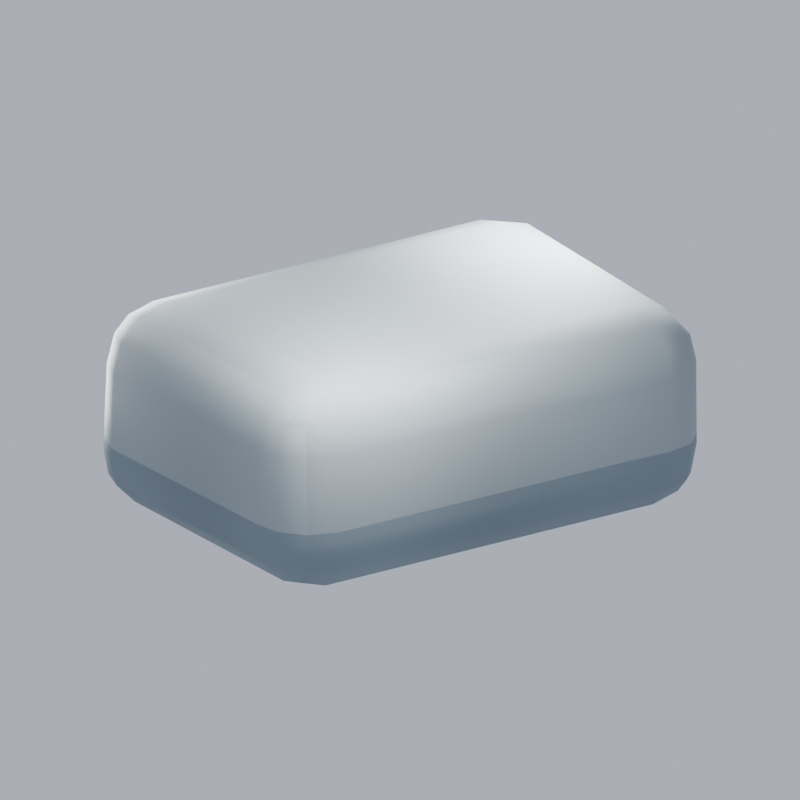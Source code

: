 # Source: env_wet_stone_r01.blend  (saved by Blender 5.3.31; exported with 4.5.12 LTS)
import bpy
from mathutils import Matrix  # noqa: F401  (used for matrix-valued properties, if any)

bpy.ops.wm.read_factory_settings(use_empty=True)
scene = bpy.context.scene
scene.name = 'Scene'

# ---- collections
col_env_wet_stone = bpy.data.collections.new('env_wet_stone'); scene.collection.children.link(col_env_wet_stone)

# ---- images (referenced by path relative to the original .blend; pixels are not part of the script)
import os
ASSET_DIR = os.environ.get("B2B_ASSET_DIR", "")  # directory of the original .blend (textures are referenced by path, not embedded)
HERE = os.path.dirname(os.path.abspath(__file__))  # packed textures are extracted next to this script under _unpacked/

def load_image(name, relpath, width, height, colorspace="sRGB"):
    """Load a texture the original file referenced (path relative to the .blend, or extracted next to this script)."""
    p = next((c for c in (os.path.join(HERE, relpath), os.path.join(ASSET_DIR, relpath)) if relpath and os.path.exists(c)), "")
    if p:
        img = bpy.data.images.load(p, check_existing=True)
        img.name = name
    else:  # same state as the original file: an image datablock whose file is absent (Cycles renders it pink)
        img = bpy.data.images.new(name, width, height)
        img.source = "FILE"
        img.filepath = "//" + (relpath or name)
    img.colorspace_settings.name = colorspace
    return img
img_m_env_wet_stone_png = load_image('M_env_wet_stone.png', '_unpacked/M_env_wet_stone.e23cbf37.png', 256, 256, 'sRGB')

# ---- materials (node trees are filled in below, after node groups)
mat_m_env_wet_stone = bpy.data.materials.new('M_env_wet_stone')
mat_m_env_wet_stone.diffuse_color = (0.3231, 0.3763, 0.3916, 1.0)
mat_m_env_wet_stone.roughness = 0.7

# ---- material node trees
mat_m_env_wet_stone.use_nodes = True; mat_m_env_wet_stone.node_tree.nodes.clear()
_N = mat_m_env_wet_stone.node_tree.nodes; _L = mat_m_env_wet_stone.node_tree.links
n0 = _N.new('ShaderNodeBsdfPrincipled'); n0.name = 'Principled BSDF'; n0.location = (-200, 100)
n0.inputs[2].default_value = 0.7
n0.inputs[10].default_value = 0.005
n1 = _N.new('ShaderNodeOutputMaterial'); n1.name = 'Material Output'; n1.location = (200, 100)
n2 = _N.new('ShaderNodeTexImage'); n2.name = 'Image Texture'; n2.location = (0, 0)
n2.image = img_m_env_wet_stone_png
n3 = _N.new('ShaderNodeNewGeometry'); n3.name = 'Geometry'; n3.location = (0, 0)
n4 = _N.new('ShaderNodeSeparateXYZ'); n4.name = 'Separate XYZ'; n4.location = (0, 0)
n5 = _N.new('ShaderNodeMath'); n5.name = 'Math'; n5.location = (0, 0)
n5.operation = 'LESS_THAN'
n5.inputs[1].default_value = 0.22
n6 = _N.new('ShaderNodeMixRGB'); n6.name = 'Mix (Legacy)'; n6.location = (0, 0)
n6.blend_type = 'MULTIPLY'
n6.inputs[2].default_value = (0.62, 0.68, 0.73, 1.0)
_L.new(n0.outputs[0], n1.inputs[0])
_L.new(n2.outputs[0], n6.inputs[1])
_L.new(n3.outputs[0], n4.inputs[0])
_L.new(n4.outputs[2], n5.inputs[0])
_L.new(n5.outputs[0], n6.inputs[0])
_L.new(n6.outputs[0], n0.inputs[0])
n1.is_active_output = True

# ---- world
world_c011_preview_world = bpy.data.worlds.new('C011_Preview_World'); scene.world = world_c011_preview_world
world_c011_preview_world.use_nodes = True; world_c011_preview_world.node_tree.nodes.clear()
_N = world_c011_preview_world.node_tree.nodes; _L = world_c011_preview_world.node_tree.links
n0 = _N.new('ShaderNodeBackground'); n0.name = 'Background'; n0.location = (-200, 100)
n0.inputs[0].default_value = (0.78, 0.84, 1.0, 1.0)
n0.inputs[1].default_value = 0.65
n1 = _N.new('ShaderNodeOutputWorld'); n1.name = 'World Output'; n1.location = (200, 100)
_L.new(n0.outputs[0], n1.inputs[0])
n1.is_active_output = True

# ---- cameras
cam_orthographic = bpy.data.cameras.new('Orthographic')
cam_orthographic.type = 'ORTHO'
cam_orthographic.clip_end = 100.0
cam_orthographic.ortho_scale = 4.45

# ---- lights
light_rig_preview_key = bpy.data.lights.new('Rig_Preview_Key', 'AREA')
light_rig_preview_key.energy = 85.0
light_rig_preview_key.shape = 'DISK'
light_rig_preview_key.size = 1.003
light_rig_preview_fill = bpy.data.lights.new('Rig_Preview_Fill', 'AREA')
light_rig_preview_fill.energy = 60.0
light_rig_preview_fill.shape = 'DISK'
light_rig_preview_fill.size = 1.338
light_rig_preview_rim = bpy.data.lights.new('Rig_Preview_Rim', 'AREA')
light_rig_preview_rim.energy = 90.0
light_rig_preview_rim.shape = 'DISK'
light_rig_preview_rim.size = 1.003

# ---- meshes
me_cube = bpy.data.meshes.new('Cube')
me_cube.from_pydata([(-1.087, -0.7386, -0.6034), (-1.106, -1.067, -0.2534), (-1.423, -0.6979, -0.2534), (-1.1, -0.9173, -0.5566), (-1.259, -0.7308, -0.5566), (-1.266, -0.8984, -0.5112), (-1.278, -1.006, -0.2534), (-1.107, -1.039, -0.4282), (-1.271, -0.9809, -0.4208), (-1.382, -0.7146, -0.4282), (-1.393, -0.8711, -0.2534), (-1.353, -0.8838, -0.4208), (-1.092, -1.02, 0.2534), (-1.071, -0.6923, 0.6034), (-1.414, -0.6863, 0.2534), (-1.084, -0.9765, 0.4282), (-1.262, -0.975, 0.2534), (-1.246, -0.938, 0.4208), (-1.241, -0.6968, 0.5566), (-1.074, -0.8591, 0.5566), (-1.239, -0.8566, 0.5112), (-1.378, -0.8537, 0.2534), (-1.367, -0.6938, 0.4282), (-1.329, -0.8543, 0.4208), (-1.126, 0.7377, -0.6034), (-1.483, 0.6951, -0.2534), (-1.104, 1.067, -0.2534), (-1.305, 0.7288, -0.5566), (-1.122, 0.9165, -0.5566), (-1.292, 0.8968, -0.5112), (-1.425, 0.8691, -0.2534), (-1.436, 0.7115, -0.4282), (-1.383, 0.8817, -0.4208), (-1.112, 1.039, -0.4282), (-1.284, 1.006, -0.2534), (-1.285, 0.9799, -0.4208), (-1.109, 0.694, 0.6034), (-1.09, 1.02, 0.2534), (-1.473, 0.6879, 0.2534), (-1.096, 0.8601, 0.5566), (-1.287, 0.6991, 0.5566), (-1.265, 0.8581, 0.5112), (-1.268, 0.9751, 0.2534), (-1.089, 0.9767, 0.4282), (-1.26, 0.9387, 0.4208), (-1.42, 0.6962, 0.4282), (-1.409, 0.8546, 0.2534), (-1.359, 0.8558, 0.4208), (1.087, -0.693, -0.6034), (1.423, -0.6865, -0.2534), (1.106, -1.02, -0.2534), (1.259, -0.6977, -0.5566), (1.1, -0.8603, -0.5566), (1.266, -0.8581, -0.5112), (1.393, -0.8541, -0.2534), (1.382, -0.6944, -0.4282), (1.353, -0.8555, -0.4208), (1.107, -0.9771, -0.4282), (1.278, -0.9752, -0.2534), (1.271, -0.9392, -0.4208), (1.071, -0.7389, 0.6034), (1.092, -1.068, 0.2534), (1.414, -0.6984, 0.2534), (1.074, -0.9182, 0.5566), (1.241, -0.7316, 0.5566), (1.239, -0.9, 0.5112), (1.262, -1.007, 0.2534), (1.084, -1.041, 0.4282), (1.246, -0.9827, 0.4208), (1.367, -0.7154, 0.4282), (1.378, -0.8721, 0.2534), (1.329, -0.8855, 0.4208), (1.126, 0.6947, -0.6034), (1.104, 1.02, -0.2534), (1.483, 0.6882, -0.2534), (1.122, 0.8613, -0.5566), (1.305, 0.7, -0.5566), (1.292, 0.8596, -0.5112), (1.284, 0.9753, -0.2534), (1.112, 0.9773, -0.4282), (1.285, 0.9399, -0.4208), (1.436, 0.697, -0.4282), (1.425, 0.8551, -0.2534), (1.383, 0.8571, -0.4208), (1.109, 0.7381, 0.6034), (1.473, 0.6956, 0.2534), (1.09, 1.068, 0.2534), (1.287, 0.7296, 0.5566), (1.096, 0.9175, 0.5566), (1.265, 0.8984, 0.5112), (1.409, 0.8701, 0.2534), (1.42, 0.7124, 0.4282), (1.359, 0.8834, 0.4208), (1.089, 1.041, 0.4282), (1.268, 1.007, 0.2534), (1.26, 0.9817, 0.4208)], [], [(0, 3, 5, 4), (3, 7, 8, 5), (1, 6, 8, 7), (6, 10, 11, 8), (2, 9, 11, 10), (9, 4, 5, 11), (5, 8, 11), (12, 15, 17, 16), (15, 19, 20, 17), (13, 18, 20, 19), (18, 22, 23, 20), (14, 21, 23, 22), (21, 16, 17, 23), (17, 20, 23), (24, 27, 29, 28), (27, 31, 32, 29), (25, 30, 32, 31), (30, 34, 35, 32), (26, 33, 35, 34), (33, 28, 29, 35), (29, 32, 35), (36, 39, 41, 40), (39, 43, 44, 41), (37, 42, 44, 43), (42, 46, 47, 44), (38, 45, 47, 46), (45, 40, 41, 47), (41, 44, 47), (48, 51, 53, 52), (51, 55, 56, 53), (49, 54, 56, 55), (54, 58, 59, 56), (50, 57, 59, 58), (57, 52, 53, 59), (53, 56, 59), (60, 63, 65, 64), (63, 67, 68, 65), (61, 66, 68, 67), (66, 70, 71, 68), (62, 69, 71, 70), (69, 64, 65, 71), (65, 68, 71), (72, 75, 77, 76), (75, 79, 80, 77), (73, 78, 80, 79), (78, 82, 83, 80), (74, 81, 83, 82), (81, 76, 77, 83), (77, 80, 83), (84, 87, 89, 88), (87, 91, 92, 89), (85, 90, 92, 91), (90, 94, 95, 92), (86, 93, 95, 94), (93, 88, 89, 95), (89, 92, 95), (24, 0, 4, 27), (27, 4, 9, 31), (31, 9, 2, 25), (1, 12, 16, 6), (6, 16, 21, 10), (10, 21, 14, 2), (13, 36, 40, 18), (18, 40, 45, 22), (22, 45, 38, 14), (37, 26, 34, 42), (42, 34, 30, 46), (46, 30, 25, 38), (72, 24, 28, 75), (75, 28, 33, 79), (79, 33, 26, 73), (36, 84, 88, 39), (39, 88, 93, 43), (43, 93, 86, 37), (85, 74, 82, 90), (90, 82, 78, 94), (94, 78, 73, 86), (48, 72, 76, 51), (51, 76, 81, 55), (55, 81, 74, 49), (84, 60, 64, 87), (87, 64, 69, 91), (91, 69, 62, 85), (61, 50, 58, 66), (66, 58, 54, 70), (70, 54, 49, 62), (0, 48, 52, 3), (3, 52, 57, 7), (7, 57, 50, 1), (60, 13, 19, 63), (63, 19, 15, 67), (67, 15, 12, 61), (24, 72, 48, 0), (2, 14, 38, 25), (50, 61, 12, 1), (84, 36, 13, 60), (26, 37, 86, 73), (74, 85, 62, 49)])
me_cube.polygons.foreach_set('use_smooth', [True] * 98)
_uv = me_cube.uv_layers.new(name='UVMap')
_uv.uv.foreach_set('vector', [0.03837, 0.0754, 0.00599, 0.07381, 0.008748, 0.04372, 0.03909, 0.04425, 0.3499, 0.9526, 0.3731, 0.9538, 0.3745, 0.9836, 0.3582, 0.9826, 0.4047, 0.9537, 0.4048, 0.9848, 0.3745, 0.9836, 0.3731, 0.9538, 0.749, 0.5341, 0.7485, 0.5578, 0.7183, 0.5558, 0.7187, 0.5388, 0.7484, 0.589, 0.7169, 0.5863, 0.7183, 0.5558, 0.7485, 0.5578, 0.7169, 0.5863, 0.6942, 0.5841, 0.7023, 0.5537, 0.7183, 0.5558, 0.7023, 0.5537, 0.7187, 0.5388, 0.7183, 0.5558, 0.4965, 0.9512, 0.5282, 0.9497, 0.5269, 0.979, 0.4966, 0.9819, 0.5282, 0.9497, 0.5516, 0.9479, 0.5434, 0.9777, 0.5269, 0.979, 0.6316, 0.03876, 0.6316, 0.007922, 0.6605, 0.007671, 0.6617, 0.03735, 0.8958, 0.5901, 0.872, 0.5899, 0.8708, 0.5611, 0.8876, 0.5612, 0.8402, 0.591, 0.8403, 0.5609, 0.8708, 0.5611, 0.872, 0.5899, 0.8403, 0.5609, 0.8408, 0.5397, 0.8712, 0.5464, 0.8708, 0.5611, 0.5269, 0.979, 0.5434, 0.9777, 0.527, 0.994, 0.3055, 0.06222, 0.3032, 0.02979, 0.3337, 0.03128, 0.3379, 0.06211, 0.6942, 0.8481, 0.7169, 0.8441, 0.7185, 0.8752, 0.7025, 0.8785, 0.7483, 0.8408, 0.7486, 0.8726, 0.7185, 0.8752, 0.7169, 0.8441, 0.7486, 0.8726, 0.7492, 0.8982, 0.7189, 0.8936, 0.7185, 0.8752, 0.8411, 0.464, 0.8727, 0.4654, 0.8713, 0.4967, 0.841, 0.4966, 0.8727, 0.4654, 0.8958, 0.4672, 0.8876, 0.4981, 0.8713, 0.4967, 0.7025, 0.8785, 0.7185, 0.8752, 0.7189, 0.8936, 0.3804, 0.03813, 0.3504, 0.04123, 0.3499, 0.01063, 0.3786, 0.00599, 0.6942, 0.4626, 0.7175, 0.4613, 0.7188, 0.4922, 0.7024, 0.4932, 0.7492, 0.4615, 0.7492, 0.4937, 0.7188, 0.4922, 0.7175, 0.4613, 0.7492, 0.4937, 0.7491, 0.5193, 0.7188, 0.5101, 0.7188, 0.4922, 0.8401, 0.8394, 0.872, 0.8412, 0.8709, 0.8704, 0.8404, 0.87, 0.872, 0.8412, 0.8958, 0.8425, 0.8877, 0.8714, 0.8709, 0.8704, 0.7024, 0.4932, 0.7188, 0.4922, 0.7188, 0.5101, 0.05586, 0.469, 0.05578, 0.5001, 0.0268, 0.5019, 0.02567, 0.472, 0.00599, 0.8551, 0.0289, 0.8538, 0.03213, 0.8827, 0.01601, 0.8836, 0.0603, 0.8507, 0.06227, 0.8808, 0.03213, 0.8827, 0.0289, 0.8538, 0.06227, 0.8808, 0.0639, 0.9019, 0.03326, 0.8973, 0.03213, 0.8827, 0.4047, 0.553, 0.3731, 0.5528, 0.3744, 0.5231, 0.4047, 0.5219, 0.3731, 0.5528, 0.3499, 0.5541, 0.3581, 0.5241, 0.3744, 0.5231, 0.3581, 0.5241, 0.3745, 0.5083, 0.3744, 0.5231, 0.6497, 0.4263, 0.6822, 0.4262, 0.6796, 0.456, 0.6492, 0.4572, 0.5515, 0.5587, 0.5281, 0.5569, 0.5268, 0.5276, 0.5433, 0.529, 0.4964, 0.5555, 0.4965, 0.5247, 0.5268, 0.5276, 0.5281, 0.5569, 0.1559, 0.9019, 0.1541, 0.8782, 0.1846, 0.8784, 0.1859, 0.8955, 0.1521, 0.8471, 0.1839, 0.8479, 0.1846, 0.8784, 0.1541, 0.8782, 0.1839, 0.8479, 0.2076, 0.8486, 0.2013, 0.8795, 0.1846, 0.8784, 0.2013, 0.8795, 0.1859, 0.8955, 0.1846, 0.8784, 0.3073, 0.47, 0.3375, 0.4686, 0.3379, 0.4994, 0.3091, 0.5024, 0.8958, 0.06088, 0.8727, 0.06266, 0.8713, 0.03136, 0.8876, 0.02999, 0.8411, 0.06411, 0.841, 0.03152, 0.8713, 0.03136, 0.8727, 0.06266, 0.841, 0.03152, 0.8409, 0.00599, 0.8712, 0.01357, 0.8713, 0.03136, 0.04454, 0.6027, 0.01296, 0.6028, 0.0126, 0.5735, 0.04278, 0.5722, 0.3092, 0.5261, 0.3091, 0.5024, 0.3379, 0.4994, 0.3379, 0.5158, 0.8876, 0.02999, 0.8713, 0.03136, 0.8712, 0.01357, 0.3825, 0.4399, 0.3848, 0.4721, 0.3541, 0.469, 0.3499, 0.4384, 0.1909, 0.5849, 0.1676, 0.5903, 0.1645, 0.5591, 0.1808, 0.5547, 0.1361, 0.5956, 0.1342, 0.5637, 0.1645, 0.5591, 0.1676, 0.5903, 0.1342, 0.5637, 0.133, 0.5381, 0.1636, 0.5407, 0.1645, 0.5591, 0.7493, 0.06658, 0.7177, 0.06674, 0.7189, 0.03589, 0.7493, 0.03438, 0.7177, 0.06674, 0.6943, 0.06551, 0.7025, 0.03487, 0.7189, 0.03589, 0.1808, 0.5547, 0.1645, 0.5591, 0.1636, 0.5407, 0.3055, 0.06222, 0.03837, 0.0754, 0.03909, 0.04425, 0.3032, 0.02979, 0.3032, 0.02979, 0.03909, 0.04425, 0.04161, 0.02179, 0.2996, 0.00599, 0.7169, 0.8441, 0.7169, 0.5863, 0.7484, 0.589, 0.7483, 0.8408, 0.4047, 0.9537, 0.4965, 0.9512, 0.4966, 0.9819, 0.4048, 0.9848, 0.749, 0.5341, 0.8408, 0.5397, 0.8403, 0.5609, 0.7485, 0.5578, 0.7485, 0.5578, 0.8403, 0.5609, 0.8402, 0.591, 0.7484, 0.589, 0.6316, 0.03876, 0.3804, 0.03813, 0.3786, 0.00599, 0.6316, 0.007922, 0.8958, 0.5901, 0.8958, 0.8425, 0.872, 0.8412, 0.872, 0.5899, 0.872, 0.5899, 0.872, 0.8412, 0.8401, 0.8394, 0.8402, 0.591, 0.7492, 0.4615, 0.8411, 0.464, 0.841, 0.4966, 0.7492, 0.4937, 0.7492, 0.4937, 0.841, 0.4966, 0.8409, 0.5221, 0.7491, 0.5193, 0.8404, 0.87, 0.7486, 0.8726, 0.7483, 0.8408, 0.8401, 0.8394, 0.3073, 0.47, 0.3055, 0.06222, 0.3379, 0.06211, 0.3375, 0.4686, 0.8958, 0.06088, 0.8958, 0.4672, 0.8727, 0.4654, 0.8727, 0.06266, 0.8727, 0.06266, 0.8727, 0.4654, 0.8411, 0.464, 0.8411, 0.06411, 0.3804, 0.03813, 0.3825, 0.4399, 0.3499, 0.4384, 0.3504, 0.04123, 0.6942, 0.4626, 0.6943, 0.06551, 0.7177, 0.06674, 0.7175, 0.4613, 0.7175, 0.4613, 0.7177, 0.06674, 0.7493, 0.06658, 0.7492, 0.4615, 0.1361, 0.5956, 0.04454, 0.6027, 0.04278, 0.5722, 0.1342, 0.5637, 0.7492, 0.008796, 0.8409, 0.00599, 0.841, 0.03152, 0.7493, 0.03438, 0.7493, 0.03438, 0.841, 0.03152, 0.8411, 0.06411, 0.7493, 0.06658, 0.05586, 0.469, 0.3073, 0.47, 0.3091, 0.5024, 0.05578, 0.5001, 0.05578, 0.5001, 0.3091, 0.5024, 0.3092, 0.5261, 0.057, 0.5223, 0.0289, 0.8538, 0.01296, 0.6028, 0.04454, 0.6027, 0.0603, 0.8507, 0.3825, 0.4399, 0.6497, 0.4263, 0.6492, 0.4572, 0.3848, 0.4721, 0.3848, 0.4721, 0.6492, 0.4572, 0.6467, 0.4801, 0.3884, 0.4963, 0.1676, 0.5903, 0.1839, 0.8479, 0.1521, 0.8471, 0.1361, 0.5956, 0.4964, 0.5555, 0.4047, 0.553, 0.4047, 0.5219, 0.4965, 0.5247, 0.1559, 0.9019, 0.0639, 0.9019, 0.06227, 0.8808, 0.1541, 0.8782, 0.1541, 0.8782, 0.06227, 0.8808, 0.0603, 0.8507, 0.1521, 0.8471, 0.03837, 0.0754, 0.05586, 0.469, 0.02567, 0.472, 0.00599, 0.07381, 0.3499, 0.9526, 0.3499, 0.5541, 0.3731, 0.5528, 0.3731, 0.9538, 0.3731, 0.9538, 0.3731, 0.5528, 0.4047, 0.553, 0.4047, 0.9537, 0.6497, 0.4263, 0.6316, 0.03876, 0.6617, 0.03735, 0.6822, 0.4262, 0.5515, 0.5587, 0.5516, 0.9479, 0.5282, 0.9497, 0.5281, 0.5569, 0.5281, 0.5569, 0.5282, 0.9497, 0.4965, 0.9512, 0.4964, 0.5555, 0.3055, 0.06222, 0.3073, 0.47, 0.05586, 0.469, 0.03837, 0.0754, 0.7484, 0.589, 0.8402, 0.591, 0.8401, 0.8394, 0.7483, 0.8408, 0.4047, 0.553, 0.4964, 0.5555, 0.4965, 0.9512, 0.4047, 0.9537, 0.3825, 0.4399, 0.3804, 0.03813, 0.6316, 0.03876, 0.6497, 0.4263, 0.8411, 0.464, 0.7492, 0.4615, 0.7493, 0.06658, 0.8411, 0.06411, 0.04454, 0.6027, 0.1361, 0.5956, 0.1521, 0.8471, 0.0603, 0.8507])
me_cube.materials.append(mat_m_env_wet_stone)
me_cube.update()

# ---- objects
ob_rig_preview_key = bpy.data.objects.new('Rig_Preview_Key', light_rig_preview_key)
ob_rig_preview_fill = bpy.data.objects.new('Rig_Preview_Fill', light_rig_preview_fill)
ob_rig_preview_rim = bpy.data.objects.new('Rig_Preview_Rim', light_rig_preview_rim)
ob_camera = bpy.data.objects.new('Camera', cam_orthographic)
ob_gpt_reference_sheet = bpy.data.objects.new('GPT_reference_sheet', None)
ob_physics_root = bpy.data.objects.new('physics_root', None)
ob_visual_root = bpy.data.objects.new('visual_root', None)
ob_rock_core = bpy.data.objects.new('rock_core', me_cube)
ob_top_surface = bpy.data.objects.new('top_surface', None)
ob_waterline = bpy.data.objects.new('waterline', None)

# ---- transforms, parenting, visibility, modifiers, constraints
ob_rig_preview_key.location = (-0.9716, -1.338, 2.007)
ob_rig_preview_key.rotation_euler = (0.7735, -6.742e-08, -0.6107)
ob_rig_preview_fill.location = (-0.9716, 1.338, 0.6689)
ob_rig_preview_fill.rotation_euler = (1.369, -6.849e-08, -2.531)
ob_rig_preview_rim.location = (1.37, 0.3344, 1.672)
ob_rig_preview_rim.rotation_euler = (0.8235, 1.02e-07, 1.805)
ob_camera.location = (-15.0, -23.37, 11.35)
ob_camera.rotation_euler = (1.196, 4.938e-09, -0.57)
ob_gpt_reference_sheet.location = (0.0, 0.0, 0.0)
ob_gpt_reference_sheet.empty_display_type = 'IMAGE'
ob_gpt_reference_sheet.hide_viewport = True
ob_gpt_reference_sheet.hide_render = True
ob_physics_root.location = (0.0, 0.0, 0.0)
ob_visual_root.parent = ob_physics_root
ob_visual_root.location = (0.0, 0.0, 0.0)
ob_rock_core.parent = ob_visual_root
ob_rock_core.location = (0.0, 0.0, 0.4103)
ob_top_surface.parent = ob_visual_root
ob_top_surface.location = (0.0, 0.0, 1.014)
ob_top_surface.empty_display_size = 0.05
ob_waterline.parent = ob_visual_root
ob_waterline.location = (0.0, 0.0, 0.0)
ob_waterline.empty_display_size = 0.05

# ---- collection membership
scene.collection.objects.link(ob_rig_preview_key)
scene.collection.objects.link(ob_rig_preview_fill)
scene.collection.objects.link(ob_rig_preview_rim)
scene.collection.objects.link(ob_camera)
scene.collection.objects.link(ob_gpt_reference_sheet)
col_env_wet_stone.objects.link(ob_physics_root)
col_env_wet_stone.objects.link(ob_visual_root)
col_env_wet_stone.objects.link(ob_rock_core)
col_env_wet_stone.objects.link(ob_top_surface)
col_env_wet_stone.objects.link(ob_waterline)

# ---- scene / render settings (as saved in the file)
scene.camera = ob_camera
scene.frame_start = 1; scene.frame_end = 250; scene.frame_set(1)
scene.render.engine = 'BLENDER_EEVEE_NEXT'
scene.render.resolution_x = 320
scene.render.resolution_y = 320
scene.render.film_transparent = True
scene.render.bake_bias = 0.0
scene.render.bake_samples = 0
scene.render.compositor_device = 'GPU'
scene.eevee.use_volume_custom_range = False
scene.eevee.fast_gi_thickness_near = 0.1
scene.eevee.fast_gi_thickness_far = 0.0
scene.eevee.ray_tracing_options.screen_trace_thickness = 0.1
bpy.context.view_layer.update()
